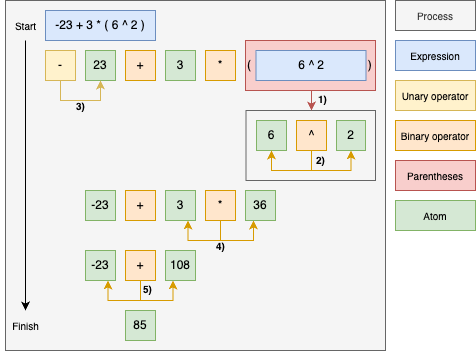

The diagram above was exported from draw.io. Its source (the exported page's mxGraphModel, read from the mxfile embedded in the PNG):
<mxGraphModel dx="673" dy="494" grid="1" gridSize="10" guides="1" tooltips="1" connect="1" arrows="1" fold="1" page="1" pageScale="1" pageWidth="827" pageHeight="1169" math="0" shadow="0">
  <root>
    <mxCell id="0" />
    <mxCell id="1" parent="0" />
    <mxCell id="mno6hQR_YxFKO-npf2fV-60" value="" style="rounded=0;whiteSpace=wrap;html=1;fillColor=#f5f5f5;fontColor=#333333;strokeColor=#666666;" vertex="1" parent="1">
      <mxGeometry x="40" y="40" width="380" height="350" as="geometry" />
    </mxCell>
    <mxCell id="mno6hQR_YxFKO-npf2fV-59" value="" style="rounded=0;whiteSpace=wrap;html=1;fillColor=#f5f5f5;fontColor=#333333;strokeColor=#666666;" vertex="1" parent="1">
      <mxGeometry x="280.5" y="150" width="129.5" height="70" as="geometry" />
    </mxCell>
    <mxCell id="mno6hQR_YxFKO-npf2fV-1" value="-23" style="rounded=0;whiteSpace=wrap;html=1;fillColor=#d5e8d4;strokeColor=#82b366;" vertex="1" parent="1">
      <mxGeometry x="120" y="230" width="30" height="30" as="geometry" />
    </mxCell>
    <mxCell id="mno6hQR_YxFKO-npf2fV-2" value="3" style="rounded=0;whiteSpace=wrap;html=1;fillColor=#d5e8d4;strokeColor=#82b366;" vertex="1" parent="1">
      <mxGeometry x="200" y="230" width="30" height="30" as="geometry" />
    </mxCell>
    <mxCell id="mno6hQR_YxFKO-npf2fV-5" value="+" style="rounded=0;whiteSpace=wrap;html=1;fillColor=#ffe6cc;strokeColor=#d79b00;" vertex="1" parent="1">
      <mxGeometry x="160" y="230" width="30" height="30" as="geometry" />
    </mxCell>
    <mxCell id="mno6hQR_YxFKO-npf2fV-52" style="edgeStyle=orthogonalEdgeStyle;rounded=0;orthogonalLoop=1;jettySize=auto;html=1;exitX=0.5;exitY=1;exitDx=0;exitDy=0;entryX=0.75;entryY=1;entryDx=0;entryDy=0;fillColor=#ffe6cc;strokeColor=#d79b00;" edge="1" parent="1" source="mno6hQR_YxFKO-npf2fV-6" target="mno6hQR_YxFKO-npf2fV-2">
      <mxGeometry relative="1" as="geometry">
        <Array as="points">
          <mxPoint x="255" y="280" />
          <mxPoint x="223" y="280" />
        </Array>
      </mxGeometry>
    </mxCell>
    <mxCell id="mno6hQR_YxFKO-npf2fV-53" style="edgeStyle=orthogonalEdgeStyle;rounded=0;orthogonalLoop=1;jettySize=auto;html=1;exitX=0.5;exitY=1;exitDx=0;exitDy=0;entryX=0.25;entryY=1;entryDx=0;entryDy=0;fillColor=#ffe6cc;strokeColor=#d79b00;" edge="1" parent="1" source="mno6hQR_YxFKO-npf2fV-6" target="mno6hQR_YxFKO-npf2fV-27">
      <mxGeometry relative="1" as="geometry">
        <mxPoint x="312.5" y="270" as="targetPoint" />
        <Array as="points">
          <mxPoint x="255" y="280" />
          <mxPoint x="288" y="280" />
          <mxPoint x="288" y="260" />
        </Array>
      </mxGeometry>
    </mxCell>
    <mxCell id="mno6hQR_YxFKO-npf2fV-6" value="*" style="rounded=0;whiteSpace=wrap;html=1;fillColor=#ffe6cc;strokeColor=#d79b00;" vertex="1" parent="1">
      <mxGeometry x="240" y="230" width="30" height="30" as="geometry" />
    </mxCell>
    <mxCell id="mno6hQR_YxFKO-npf2fV-12" value="Unary operator" style="rounded=0;whiteSpace=wrap;html=1;fillColor=#fff2cc;strokeColor=#d6b656;fontSize=10;" vertex="1" parent="1">
      <mxGeometry x="430" y="120" width="80" height="30" as="geometry" />
    </mxCell>
    <mxCell id="mno6hQR_YxFKO-npf2fV-13" value="Binary operator" style="rounded=0;whiteSpace=wrap;html=1;fillColor=#ffe6cc;strokeColor=#d79b00;fontSize=10;" vertex="1" parent="1">
      <mxGeometry x="430" y="160" width="80" height="30" as="geometry" />
    </mxCell>
    <mxCell id="mno6hQR_YxFKO-npf2fV-14" value="Parentheses" style="rounded=0;whiteSpace=wrap;html=1;align=center;fillColor=#f8cecc;strokeColor=#b85450;fontSize=10;" vertex="1" parent="1">
      <mxGeometry x="430" y="200" width="80" height="30" as="geometry" />
    </mxCell>
    <mxCell id="mno6hQR_YxFKO-npf2fV-15" value="Atom" style="rounded=0;whiteSpace=wrap;html=1;align=center;fillColor=#d5e8d4;strokeColor=#82b366;fontSize=10;" vertex="1" parent="1">
      <mxGeometry x="430" y="240" width="80" height="30" as="geometry" />
    </mxCell>
    <mxCell id="mno6hQR_YxFKO-npf2fV-25" value="Expression" style="rounded=0;whiteSpace=wrap;html=1;fillColor=#dae8fc;strokeColor=#6c8ebf;fontSize=10;" vertex="1" parent="1">
      <mxGeometry x="430" y="80" width="80" height="30" as="geometry" />
    </mxCell>
    <mxCell id="mno6hQR_YxFKO-npf2fV-26" value="-23 + 3 * ( 6 ^ 2 )" style="rounded=0;whiteSpace=wrap;html=1;fillColor=#dae8fc;strokeColor=#6c8ebf;" vertex="1" parent="1">
      <mxGeometry x="80" y="50" width="110" height="30" as="geometry" />
    </mxCell>
    <mxCell id="mno6hQR_YxFKO-npf2fV-27" value="36" style="rounded=0;whiteSpace=wrap;html=1;fillColor=#d5e8d4;strokeColor=#82b366;" vertex="1" parent="1">
      <mxGeometry x="280" y="230" width="30" height="30" as="geometry" />
    </mxCell>
    <mxCell id="mno6hQR_YxFKO-npf2fV-58" style="edgeStyle=orthogonalEdgeStyle;rounded=0;orthogonalLoop=1;jettySize=auto;html=1;exitX=0.5;exitY=1;exitDx=0;exitDy=0;fillColor=#f8cecc;strokeColor=#b85450;" edge="1" parent="1" source="mno6hQR_YxFKO-npf2fV-29">
      <mxGeometry relative="1" as="geometry">
        <mxPoint x="346" y="150" as="targetPoint" />
      </mxGeometry>
    </mxCell>
    <mxCell id="mno6hQR_YxFKO-npf2fV-29" value="(&amp;nbsp; &amp;nbsp; &amp;nbsp; &amp;nbsp; &amp;nbsp; &amp;nbsp; &amp;nbsp; &amp;nbsp; &amp;nbsp; &amp;nbsp; &amp;nbsp; &amp;nbsp; &amp;nbsp; &amp;nbsp; &amp;nbsp; &amp;nbsp; &amp;nbsp; &amp;nbsp;)" style="rounded=0;whiteSpace=wrap;html=1;align=left;fillColor=#f8cecc;strokeColor=#b85450;" vertex="1" parent="1">
      <mxGeometry x="280" y="80" width="130" height="50" as="geometry" />
    </mxCell>
    <mxCell id="mno6hQR_YxFKO-npf2fV-30" value="23" style="rounded=0;whiteSpace=wrap;html=1;fillColor=#d5e8d4;strokeColor=#82b366;" vertex="1" parent="1">
      <mxGeometry x="120" y="90" width="30" height="30" as="geometry" />
    </mxCell>
    <mxCell id="mno6hQR_YxFKO-npf2fV-31" value="3" style="rounded=0;whiteSpace=wrap;html=1;fillColor=#d5e8d4;strokeColor=#82b366;" vertex="1" parent="1">
      <mxGeometry x="200" y="90" width="30" height="30" as="geometry" />
    </mxCell>
    <mxCell id="mno6hQR_YxFKO-npf2fV-32" value="6" style="rounded=0;whiteSpace=wrap;html=1;fillColor=#d5e8d4;strokeColor=#82b366;" vertex="1" parent="1">
      <mxGeometry x="291" y="160" width="30" height="30" as="geometry" />
    </mxCell>
    <mxCell id="mno6hQR_YxFKO-npf2fV-33" value="+" style="rounded=0;whiteSpace=wrap;html=1;fillColor=#ffe6cc;strokeColor=#d79b00;" vertex="1" parent="1">
      <mxGeometry x="160" y="90" width="30" height="30" as="geometry" />
    </mxCell>
    <mxCell id="mno6hQR_YxFKO-npf2fV-34" value="*" style="rounded=0;whiteSpace=wrap;html=1;fillColor=#ffe6cc;strokeColor=#d79b00;" vertex="1" parent="1">
      <mxGeometry x="240" y="90" width="30" height="30" as="geometry" />
    </mxCell>
    <mxCell id="mno6hQR_YxFKO-npf2fV-35" value="2" style="rounded=0;whiteSpace=wrap;html=1;fillColor=#d5e8d4;strokeColor=#82b366;" vertex="1" parent="1">
      <mxGeometry x="371" y="160" width="29" height="30" as="geometry" />
    </mxCell>
    <mxCell id="mno6hQR_YxFKO-npf2fV-54" style="edgeStyle=orthogonalEdgeStyle;rounded=0;orthogonalLoop=1;jettySize=auto;html=1;exitX=0.5;exitY=1;exitDx=0;exitDy=0;entryX=0.5;entryY=1;entryDx=0;entryDy=0;fillColor=#ffe6cc;strokeColor=#d79b00;" edge="1" parent="1" source="mno6hQR_YxFKO-npf2fV-36" target="mno6hQR_YxFKO-npf2fV-32">
      <mxGeometry relative="1" as="geometry" />
    </mxCell>
    <mxCell id="mno6hQR_YxFKO-npf2fV-55" style="edgeStyle=orthogonalEdgeStyle;rounded=0;orthogonalLoop=1;jettySize=auto;html=1;exitX=0.5;exitY=1;exitDx=0;exitDy=0;entryX=0.5;entryY=1;entryDx=0;entryDy=0;fillColor=#ffe6cc;strokeColor=#d79b00;" edge="1" parent="1" source="mno6hQR_YxFKO-npf2fV-36" target="mno6hQR_YxFKO-npf2fV-35">
      <mxGeometry relative="1" as="geometry">
        <Array as="points">
          <mxPoint x="346" y="210" />
          <mxPoint x="386" y="210" />
        </Array>
      </mxGeometry>
    </mxCell>
    <mxCell id="mno6hQR_YxFKO-npf2fV-36" value="^" style="rounded=0;whiteSpace=wrap;html=1;fillColor=#ffe6cc;strokeColor=#d79b00;" vertex="1" parent="1">
      <mxGeometry x="331" y="160" width="30" height="30" as="geometry" />
    </mxCell>
    <mxCell id="mno6hQR_YxFKO-npf2fV-37" value="-" style="rounded=0;whiteSpace=wrap;html=1;fillColor=#fff2cc;strokeColor=#d6b656;" vertex="1" parent="1">
      <mxGeometry x="80" y="90" width="30" height="30" as="geometry" />
    </mxCell>
    <mxCell id="mno6hQR_YxFKO-npf2fV-43" value="-23" style="rounded=0;whiteSpace=wrap;html=1;fillColor=#d5e8d4;strokeColor=#82b366;" vertex="1" parent="1">
      <mxGeometry x="120" y="290" width="30" height="30" as="geometry" />
    </mxCell>
    <mxCell id="mno6hQR_YxFKO-npf2fV-45" style="edgeStyle=orthogonalEdgeStyle;rounded=0;orthogonalLoop=1;jettySize=auto;html=1;exitX=0.5;exitY=1;exitDx=0;exitDy=0;entryX=0.75;entryY=1;entryDx=0;entryDy=0;fillColor=#ffe6cc;strokeColor=#d79b00;" edge="1" parent="1" source="mno6hQR_YxFKO-npf2fV-47" target="mno6hQR_YxFKO-npf2fV-43">
      <mxGeometry relative="1" as="geometry">
        <Array as="points">
          <mxPoint x="175" y="340" />
          <mxPoint x="143" y="340" />
        </Array>
      </mxGeometry>
    </mxCell>
    <mxCell id="mno6hQR_YxFKO-npf2fV-46" style="edgeStyle=orthogonalEdgeStyle;rounded=0;orthogonalLoop=1;jettySize=auto;html=1;exitX=0.5;exitY=1;exitDx=0;exitDy=0;entryX=0.25;entryY=1;entryDx=0;entryDy=0;fillColor=#ffe6cc;strokeColor=#d79b00;" edge="1" parent="1" source="mno6hQR_YxFKO-npf2fV-47">
      <mxGeometry relative="1" as="geometry">
        <Array as="points">
          <mxPoint x="175" y="340" />
          <mxPoint x="208" y="340" />
        </Array>
        <mxPoint x="207.5" y="320" as="targetPoint" />
      </mxGeometry>
    </mxCell>
    <mxCell id="mno6hQR_YxFKO-npf2fV-47" value="+" style="rounded=0;whiteSpace=wrap;html=1;fillColor=#ffe6cc;strokeColor=#d79b00;" vertex="1" parent="1">
      <mxGeometry x="160" y="290" width="30" height="30" as="geometry" />
    </mxCell>
    <mxCell id="mno6hQR_YxFKO-npf2fV-51" value="108" style="rounded=0;whiteSpace=wrap;html=1;fillColor=#d5e8d4;strokeColor=#82b366;" vertex="1" parent="1">
      <mxGeometry x="200" y="290" width="30" height="30" as="geometry" />
    </mxCell>
    <mxCell id="mno6hQR_YxFKO-npf2fV-56" style="edgeStyle=orthogonalEdgeStyle;rounded=0;orthogonalLoop=1;jettySize=auto;html=1;exitX=0.5;exitY=1;exitDx=0;exitDy=0;entryX=0.5;entryY=1;entryDx=0;entryDy=0;fillColor=#fff2cc;strokeColor=#d6b656;" edge="1" parent="1" source="mno6hQR_YxFKO-npf2fV-37" target="mno6hQR_YxFKO-npf2fV-30">
      <mxGeometry relative="1" as="geometry">
        <Array as="points">
          <mxPoint x="95" y="140" />
          <mxPoint x="135" y="140" />
        </Array>
        <mxPoint x="95" y="-30" as="sourcePoint" />
        <mxPoint x="128" y="-30" as="targetPoint" />
      </mxGeometry>
    </mxCell>
    <mxCell id="mno6hQR_YxFKO-npf2fV-57" value="6 ^ 2" style="rounded=0;whiteSpace=wrap;html=1;fillColor=#dae8fc;strokeColor=#6c8ebf;" vertex="1" parent="1">
      <mxGeometry x="290.5" y="90" width="110" height="30" as="geometry" />
    </mxCell>
    <mxCell id="mno6hQR_YxFKO-npf2fV-61" value="85" style="rounded=0;whiteSpace=wrap;html=1;fillColor=#d5e8d4;strokeColor=#82b366;" vertex="1" parent="1">
      <mxGeometry x="160" y="350" width="30" height="30" as="geometry" />
    </mxCell>
    <mxCell id="mno6hQR_YxFKO-npf2fV-65" value="3)" style="text;html=1;align=center;verticalAlign=middle;resizable=0;points=[];autosize=1;strokeColor=none;fillColor=none;fontStyle=1;fontSize=10;" vertex="1" parent="1">
      <mxGeometry x="100" y="130" width="30" height="30" as="geometry" />
    </mxCell>
    <mxCell id="mno6hQR_YxFKO-npf2fV-67" value="1)" style="text;html=1;align=center;verticalAlign=middle;resizable=0;points=[];autosize=1;strokeColor=none;fillColor=none;fontStyle=1;fontSize=10;" vertex="1" parent="1">
      <mxGeometry x="342" y="123" width="30" height="30" as="geometry" />
    </mxCell>
    <mxCell id="mno6hQR_YxFKO-npf2fV-68" value="2)" style="text;html=1;align=center;verticalAlign=middle;resizable=0;points=[];autosize=1;strokeColor=none;fillColor=none;fontStyle=1;fontSize=10;" vertex="1" parent="1">
      <mxGeometry x="340" y="184" width="30" height="30" as="geometry" />
    </mxCell>
    <mxCell id="mno6hQR_YxFKO-npf2fV-69" value="4)" style="text;html=1;align=center;verticalAlign=middle;resizable=0;points=[];autosize=1;strokeColor=none;fillColor=none;fontStyle=1;fontSize=10;" vertex="1" parent="1">
      <mxGeometry x="240" y="270" width="30" height="30" as="geometry" />
    </mxCell>
    <mxCell id="mno6hQR_YxFKO-npf2fV-70" value="5)" style="text;html=1;align=center;verticalAlign=middle;resizable=0;points=[];autosize=1;strokeColor=none;fillColor=none;fontStyle=1;fontSize=10;" vertex="1" parent="1">
      <mxGeometry x="167" y="313" width="30" height="30" as="geometry" />
    </mxCell>
    <mxCell id="mno6hQR_YxFKO-npf2fV-73" value="Process" style="rounded=0;whiteSpace=wrap;html=1;fillColor=#f5f5f5;strokeColor=#666666;fontColor=#333333;fontSize=10;verticalAlign=middle;" vertex="1" parent="1">
      <mxGeometry x="430" y="40" width="80" height="30" as="geometry" />
    </mxCell>
    <mxCell id="mno6hQR_YxFKO-npf2fV-75" value="" style="endArrow=classic;html=1;rounded=0;" edge="1" parent="1">
      <mxGeometry width="50" height="50" relative="1" as="geometry">
        <mxPoint x="60" y="80" as="sourcePoint" />
        <mxPoint x="60" y="350" as="targetPoint" />
      </mxGeometry>
    </mxCell>
    <mxCell id="mno6hQR_YxFKO-npf2fV-76" value="Start" style="text;html=1;align=center;verticalAlign=middle;resizable=0;points=[];autosize=1;strokeColor=none;fillColor=none;fontSize=10;" vertex="1" parent="1">
      <mxGeometry x="40" y="50" width="40" height="30" as="geometry" />
    </mxCell>
    <mxCell id="mno6hQR_YxFKO-npf2fV-77" value="Finish" style="text;html=1;align=center;verticalAlign=middle;resizable=0;points=[];autosize=1;strokeColor=none;fillColor=none;fontSize=10;" vertex="1" parent="1">
      <mxGeometry x="35" y="350" width="50" height="30" as="geometry" />
    </mxCell>
  </root>
</mxGraphModel>